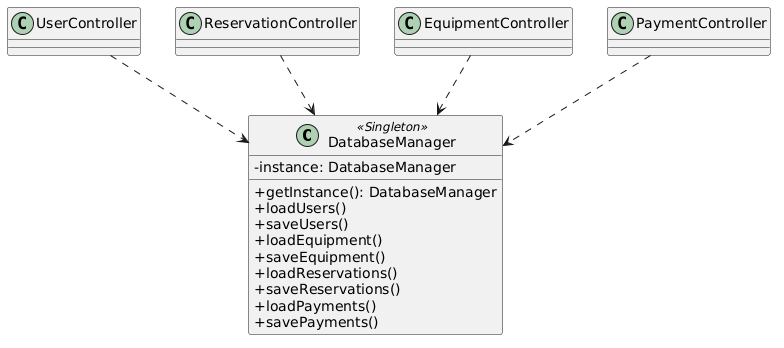

The diagram above was rendered by PlantUML. Its source (embedded in the PNG):
@startuml
skinparam classAttributeIconSize 0

class DatabaseManager <<Singleton>> {
  - instance: DatabaseManager
  + getInstance(): DatabaseManager
  + loadUsers()
  + saveUsers()
  + loadEquipment()
  + saveEquipment()
  + loadReservations()
  + saveReservations()
  + loadPayments()
  + savePayments()
}

class UserController
class ReservationController
class EquipmentController
class PaymentController

UserController ..> DatabaseManager
ReservationController ..> DatabaseManager
EquipmentController ..> DatabaseManager
PaymentController ..> DatabaseManager
@enduml